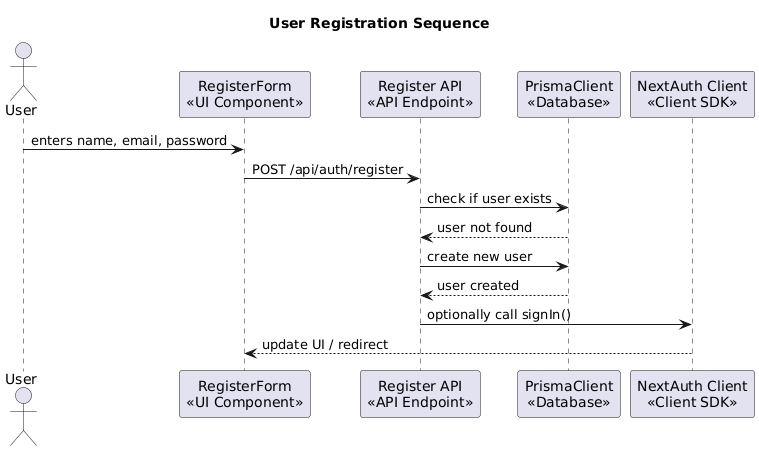

The diagram above was rendered by PlantUML. Its source (embedded in the PNG):
@startuml
title User Registration Sequence

actor User
participant "RegisterForm\n<<UI Component>>" as UI
participant "Register API\n<<API Endpoint>>" as API
participant "PrismaClient\n<<Database>>" as DB
participant "NextAuth Client\n<<Client SDK>>" as Client

User -> UI : enters name, email, password
UI -> API : POST /api/auth/register

API -> DB : check if user exists
DB --> API : user not found

API -> DB : create new user
DB --> API : user created

API -> Client : optionally call signIn()
Client --> UI : update UI / redirect
@enduml